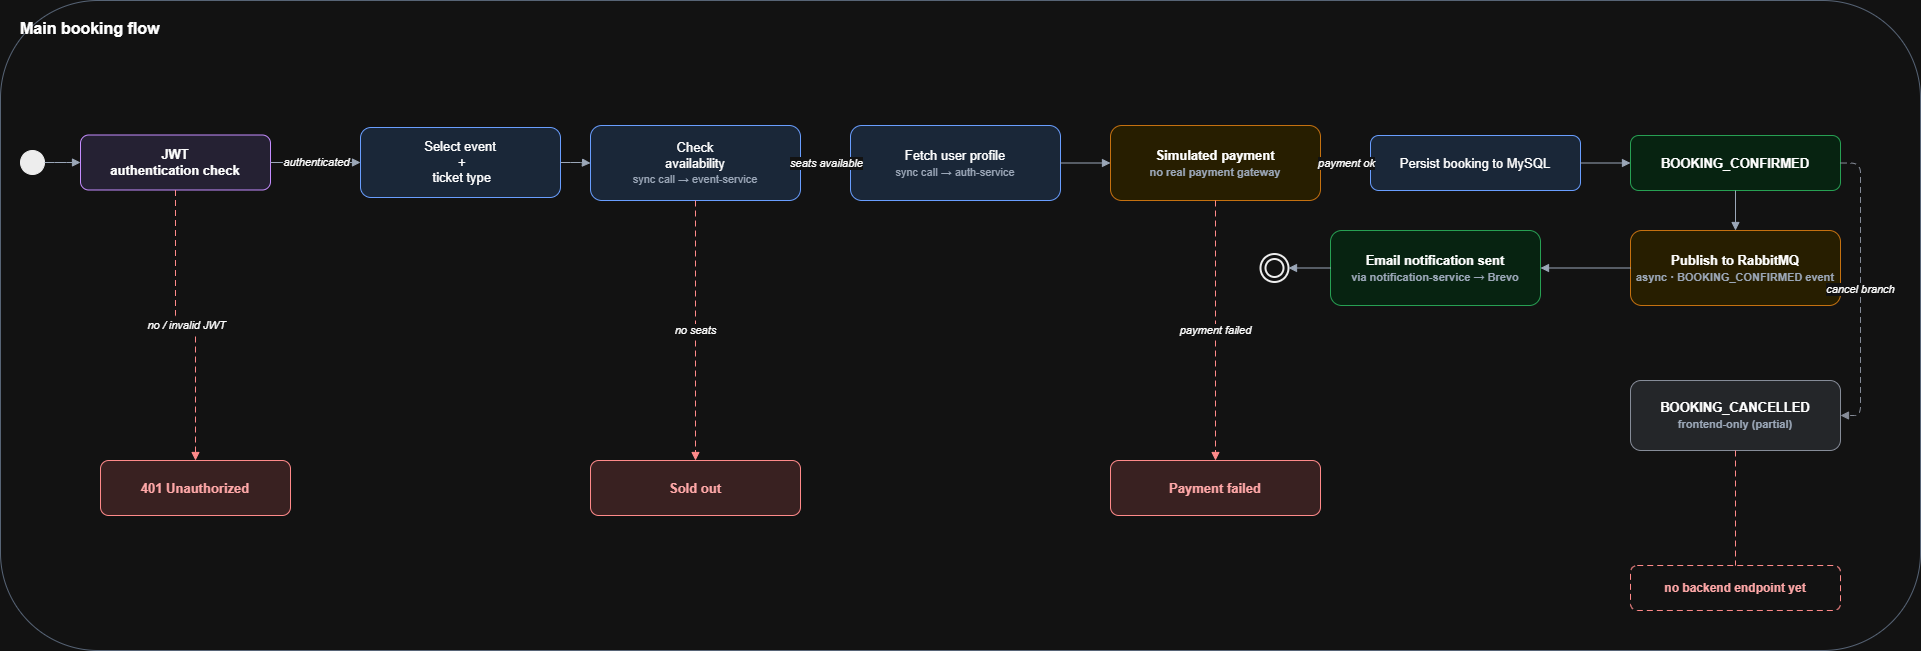

The diagram above was exported from draw.io. Its source (the exported page's mxGraphModel, read from the mxfile embedded in the PNG):
<mxGraphModel dx="1952" dy="1056" grid="1" gridSize="10" guides="1" tooltips="1" connect="1" arrows="1" fold="1" page="1" pageScale="1" pageWidth="850" pageHeight="1100" math="0" shadow="0">
  <root>
    <mxCell id="0" />
    <mxCell id="1" parent="0" />
    <mxCell id="main_lane" parent="1" style="rounded=1;whiteSpace=wrap;html=1;fillColor=#ffffff;strokeColor=#94a3b8;fontSize=16;fontStyle=1;verticalAlign=top;align=left;spacingTop=12;spacingLeft=18;" value="Main booking flow" vertex="1">
      <mxGeometry height="650" width="1920" x="50" y="90" as="geometry" />
    </mxCell>
    <mxCell id="start" parent="1" style="ellipse;whiteSpace=wrap;html=1;aspect=fixed;fillColor=#000000;strokeColor=#000000;" value="" vertex="1">
      <mxGeometry height="24" width="24" x="70" y="240" as="geometry" />
    </mxCell>
    <mxCell id="jwt" parent="1" style="rounded=1;whiteSpace=wrap;html=1;fillColor=#ede9fe;strokeColor=#7c3aed;fontSize=13;fontStyle=1;" value="JWT &lt;br&gt;authentication check" vertex="1">
      <mxGeometry height="55" width="190" x="130" y="224.5" as="geometry" />
    </mxCell>
    <mxCell id="selectTicket" parent="1" style="rounded=1;whiteSpace=wrap;html=1;fillColor=#dbeafe;strokeColor=#2563eb;fontSize=13;" value="Select event&lt;br&gt;&amp;nbsp;+&lt;br&gt;&amp;nbsp;ticket type" vertex="1">
      <mxGeometry height="70" width="200" x="410" y="217" as="geometry" />
    </mxCell>
    <mxCell id="availability" parent="1" style="rounded=1;whiteSpace=wrap;html=1;fillColor=#dbeafe;strokeColor=#2563eb;fontSize=13;" value="Check &lt;br&gt;availability&lt;br&gt;&lt;font style=&quot;font-size: 11px; color: rgb(71, 85, 105);&quot;&gt;sync call → event-service&lt;/font&gt;" vertex="1">
      <mxGeometry height="75" width="210" x="640" y="215" as="geometry" />
    </mxCell>
    <mxCell id="profile" parent="1" style="rounded=1;whiteSpace=wrap;html=1;fillColor=#dbeafe;strokeColor=#2563eb;fontSize=13;" value="Fetch user profile&lt;br&gt;&lt;font style=&quot;font-size:11px;color:#475569;&quot;&gt;sync call → auth-service&lt;/font&gt;" vertex="1">
      <mxGeometry height="75" width="210" x="900" y="215" as="geometry" />
    </mxCell>
    <mxCell id="payment" parent="1" style="rounded=1;whiteSpace=wrap;html=1;fillColor=#fef3c7;strokeColor=#d97706;fontSize=13;fontStyle=1;" value="Simulated payment&lt;br&gt;&lt;font style=&quot;font-size:11px;color:#475569;&quot;&gt;no real payment gateway&lt;/font&gt;" vertex="1">
      <mxGeometry height="75" width="210" x="1160" y="215" as="geometry" />
    </mxCell>
    <mxCell id="persist" parent="1" style="rounded=1;whiteSpace=wrap;html=1;fillColor=#dbeafe;strokeColor=#2563eb;fontSize=13;" value="Persist booking to MySQL" vertex="1">
      <mxGeometry height="55" width="210" x="1420" y="225" as="geometry" />
    </mxCell>
    <mxCell id="confirmed" parent="1" style="rounded=1;whiteSpace=wrap;html=1;fillColor=#dcfce7;strokeColor=#16a34a;fontSize=13;fontStyle=1;" value="BOOKING_CONFIRMED" vertex="1">
      <mxGeometry height="55" width="210" x="1680" y="225" as="geometry" />
    </mxCell>
    <mxCell id="publish" parent="1" style="rounded=1;whiteSpace=wrap;html=1;fillColor=#fef3c7;strokeColor=#d97706;fontSize=13;fontStyle=1;" value="Publish to RabbitMQ&lt;br&gt;&lt;font style=&quot;font-size:11px;color:#475569;&quot;&gt;async · BOOKING_CONFIRMED event&lt;/font&gt;" vertex="1">
      <mxGeometry height="75" width="210" x="1680" y="320" as="geometry" />
    </mxCell>
    <mxCell id="email" parent="1" style="rounded=1;whiteSpace=wrap;html=1;fillColor=#dcfce7;strokeColor=#16a34a;fontSize=13;fontStyle=1;" value="Email notification sent&lt;br&gt;&lt;font style=&quot;font-size:11px;color:#475569;&quot;&gt;via notification-service → Brevo&lt;/font&gt;" vertex="1">
      <mxGeometry height="75" width="210" x="1380" y="320" as="geometry" />
    </mxCell>
    <mxCell id="end" parent="1" style="shape=doubleEllipse;whiteSpace=wrap;html=1;aspect=fixed;fillColor=#ffffff;strokeColor=#000000;strokeWidth=2;" value="" vertex="1">
      <mxGeometry height="28" width="28" x="1310" y="343.5" as="geometry" />
    </mxCell>
    <mxCell id="unauthorized" parent="1" style="rounded=1;whiteSpace=wrap;html=1;fillColor=#fee2e2;strokeColor=#dc2626;fontSize=13;fontStyle=1;fontColor=#991b1b;" value="401 Unauthorized" vertex="1">
      <mxGeometry height="55" width="190" x="150" y="550" as="geometry" />
    </mxCell>
    <mxCell id="soldout" parent="1" style="rounded=1;whiteSpace=wrap;html=1;fillColor=#fee2e2;strokeColor=#dc2626;fontSize=13;fontStyle=1;fontColor=#991b1b;" value="Sold out" vertex="1">
      <mxGeometry height="55" width="210" x="640" y="550" as="geometry" />
    </mxCell>
    <mxCell id="paymentFailed" parent="1" style="rounded=1;whiteSpace=wrap;html=1;fillColor=#fee2e2;strokeColor=#dc2626;fontSize=13;fontStyle=1;fontColor=#991b1b;" value="Payment failed" vertex="1">
      <mxGeometry height="55" width="210" x="1160" y="550" as="geometry" />
    </mxCell>
    <mxCell id="cancelled" parent="1" style="rounded=1;whiteSpace=wrap;html=1;fillColor=#e5e7eb;strokeColor=#6b7280;fontSize=13;fontStyle=1;" value="BOOKING_CANCELLED&lt;br&gt;&lt;font style=&quot;font-size:11px;color:#475569;&quot;&gt;frontend-only (partial)&lt;/font&gt;" vertex="1">
      <mxGeometry height="70" width="210" x="1680" y="470" as="geometry" />
    </mxCell>
    <mxCell id="cancelNote" parent="1" style="rounded=1;whiteSpace=wrap;html=1;fillColor=#ffffff;strokeColor=#dc2626;dashed=1;dashPattern=6 4;fontSize=12;fontColor=#991b1b;fontStyle=1;" value="no backend endpoint yet" vertex="1">
      <mxGeometry height="45" width="210" x="1680" y="655" as="geometry" />
    </mxCell>
    <mxCell id="e1" edge="1" parent="1" source="start" style="edgeStyle=orthogonalEdgeStyle;rounded=1;orthogonalLoop=1;jettySize=auto;html=1;endArrow=block;endFill=1;strokeColor=#475569;" target="jwt">
      <mxGeometry relative="1" as="geometry" />
    </mxCell>
    <mxCell id="e2" edge="1" parent="1" source="jwt" style="edgeStyle=orthogonalEdgeStyle;rounded=1;orthogonalLoop=1;jettySize=auto;html=1;endArrow=block;endFill=1;strokeColor=#475569;fontSize=11;fontStyle=2;" target="selectTicket" value="authenticated">
      <mxGeometry relative="1" as="geometry" />
    </mxCell>
    <mxCell id="e3" edge="1" parent="1" source="selectTicket" style="edgeStyle=orthogonalEdgeStyle;rounded=1;orthogonalLoop=1;jettySize=auto;html=1;endArrow=block;endFill=1;strokeColor=#475569;" target="availability">
      <mxGeometry relative="1" as="geometry" />
    </mxCell>
    <mxCell id="e4" edge="1" parent="1" source="availability" style="edgeStyle=orthogonalEdgeStyle;rounded=1;orthogonalLoop=1;jettySize=auto;html=1;endArrow=block;endFill=1;strokeColor=#475569;fontSize=11;fontStyle=2;" target="profile" value="seats available">
      <mxGeometry relative="1" as="geometry" />
    </mxCell>
    <mxCell id="e5" edge="1" parent="1" source="profile" style="edgeStyle=orthogonalEdgeStyle;rounded=1;orthogonalLoop=1;jettySize=auto;html=1;endArrow=block;endFill=1;strokeColor=#475569;" target="payment">
      <mxGeometry relative="1" as="geometry" />
    </mxCell>
    <mxCell id="e6" edge="1" parent="1" source="payment" style="edgeStyle=orthogonalEdgeStyle;rounded=1;orthogonalLoop=1;jettySize=auto;html=1;endArrow=block;endFill=1;strokeColor=#475569;fontSize=11;fontStyle=2;" target="persist" value="payment ok">
      <mxGeometry relative="1" as="geometry" />
    </mxCell>
    <mxCell id="e7" edge="1" parent="1" source="persist" style="edgeStyle=orthogonalEdgeStyle;rounded=1;orthogonalLoop=1;jettySize=auto;html=1;endArrow=block;endFill=1;strokeColor=#475569;" target="confirmed">
      <mxGeometry relative="1" as="geometry" />
    </mxCell>
    <mxCell id="e8" edge="1" parent="1" source="confirmed" style="edgeStyle=orthogonalEdgeStyle;rounded=1;orthogonalLoop=1;jettySize=auto;html=1;endArrow=block;endFill=1;strokeColor=#475569;" target="publish">
      <mxGeometry relative="1" as="geometry" />
    </mxCell>
    <mxCell id="e9" edge="1" parent="1" source="publish" style="edgeStyle=orthogonalEdgeStyle;rounded=1;orthogonalLoop=1;jettySize=auto;html=1;endArrow=block;endFill=1;strokeColor=#475569;" target="email">
      <mxGeometry relative="1" as="geometry" />
    </mxCell>
    <mxCell id="e10" edge="1" parent="1" source="email" style="edgeStyle=orthogonalEdgeStyle;rounded=1;orthogonalLoop=1;jettySize=auto;html=1;endArrow=block;endFill=1;strokeColor=#475569;" target="end">
      <mxGeometry relative="1" as="geometry" />
    </mxCell>
    <mxCell id="err1" edge="1" parent="1" source="jwt" style="edgeStyle=orthogonalEdgeStyle;rounded=1;orthogonalLoop=1;jettySize=auto;html=1;endArrow=block;endFill=1;strokeColor=#dc2626;dashed=1;dashPattern=6 4;fontSize=11;fontStyle=2;" target="unauthorized" value="no / invalid JWT">
      <mxGeometry relative="1" as="geometry" />
    </mxCell>
    <mxCell id="err2" edge="1" parent="1" source="availability" style="edgeStyle=orthogonalEdgeStyle;rounded=1;orthogonalLoop=1;jettySize=auto;html=1;endArrow=block;endFill=1;strokeColor=#dc2626;dashed=1;dashPattern=6 4;fontSize=11;fontStyle=2;" target="soldout" value="no seats">
      <mxGeometry relative="1" as="geometry" />
    </mxCell>
    <mxCell id="err3" edge="1" parent="1" source="payment" style="edgeStyle=orthogonalEdgeStyle;rounded=1;orthogonalLoop=1;jettySize=auto;html=1;endArrow=block;endFill=1;strokeColor=#dc2626;dashed=1;dashPattern=6 4;fontSize=11;fontStyle=2;" target="paymentFailed" value="payment failed">
      <mxGeometry relative="1" as="geometry" />
    </mxCell>
    <mxCell id="cancelEdge" edge="1" parent="1" source="confirmed" style="edgeStyle=orthogonalEdgeStyle;rounded=1;orthogonalLoop=1;jettySize=auto;html=1;endArrow=block;endFill=1;strokeColor=#6b7280;dashed=1;dashPattern=6 4;fontSize=11;fontStyle=2;exitX=1;exitY=0.5;exitDx=0;exitDy=0;entryX=1;entryY=0.5;entryDx=0;entryDy=0;" target="cancelled" value="cancel branch">
      <mxGeometry relative="1" as="geometry">
        <mxPoint x="1890" y="270" as="sourcePoint" />
        <mxPoint x="1890" y="460" as="targetPoint" />
      </mxGeometry>
    </mxCell>
    <mxCell id="cancelNoteEdge" edge="1" parent="1" source="cancelled" style="edgeStyle=orthogonalEdgeStyle;rounded=1;orthogonalLoop=1;jettySize=auto;html=1;endArrow=none;strokeColor=#dc2626;dashed=1;dashPattern=6 4;" target="cancelNote">
      <mxGeometry relative="1" as="geometry" />
    </mxCell>
  </root>
</mxGraphModel>